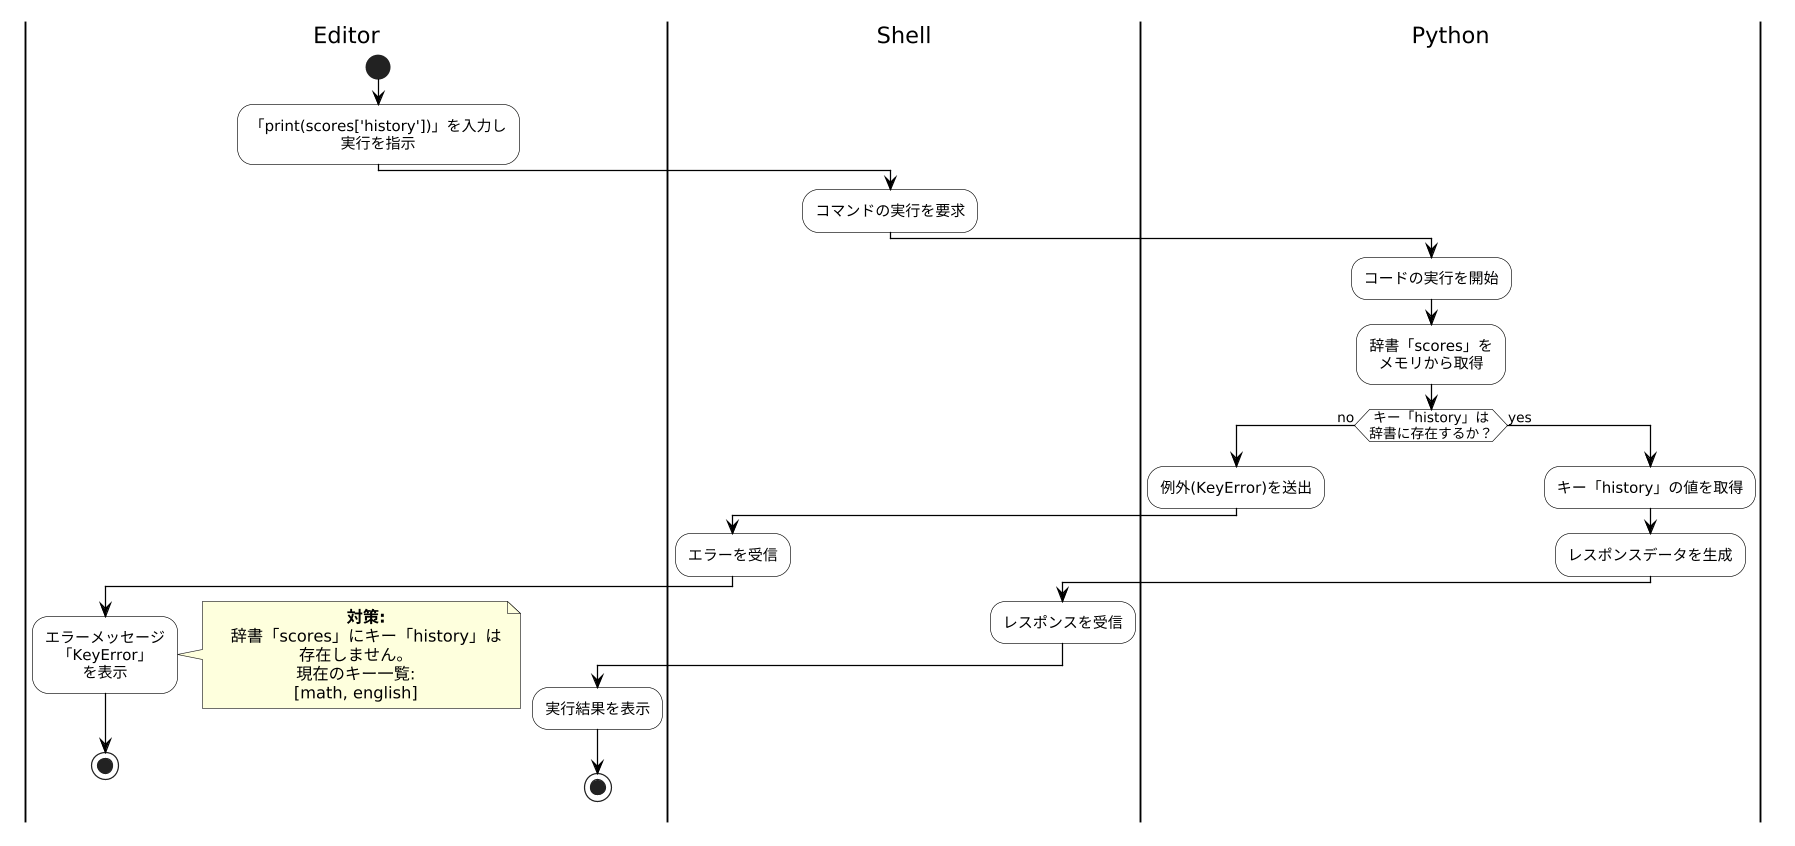

The diagram above was rendered by PlantUML. Its source (embedded in the PNG):
@startuml
skinparam defaultFontName "Meiryo"
skinparam dpi 120
skinparam backgroundColor white
skinparam activityBackgroundColor white
skinparam activityBorderColor black
skinparam ArrowColor black
skinparam defaultTextAlignment center
skinparam ActivityDiamondBackgroundColor white
skinparam ActivityDiamondBorderColor black

|Editor|
|Shell|
|Python|

|Editor|
start
:「print(scores['history'])」を入力し\n実行を指示;

|Shell|
:コマンドの実行を要求;

|Python|
:コードの実行を開始;
:辞書「scores」を\nメモリから取得;

if (キー「history」は\n辞書に存在するか？) then (no)
  |Python|
  :例外(KeyError)を送出;
  |Shell|
  :エラーを受信;
  |Editor|
  :エラーメッセージ\n「KeyError」\nを表示;
  note right
    **対策:**
    辞書「scores」にキー「history」は
存在しません。
現在のキー一覧:
[math, english]
  end note
  stop
else (yes)
  |Python|
  :キー「history」の値を取得;
  :レスポンスデータを生成;
  |Shell|
  :レスポンスを受信;
  |Editor|
  :実行結果を表示;
  stop
endif
@enduml